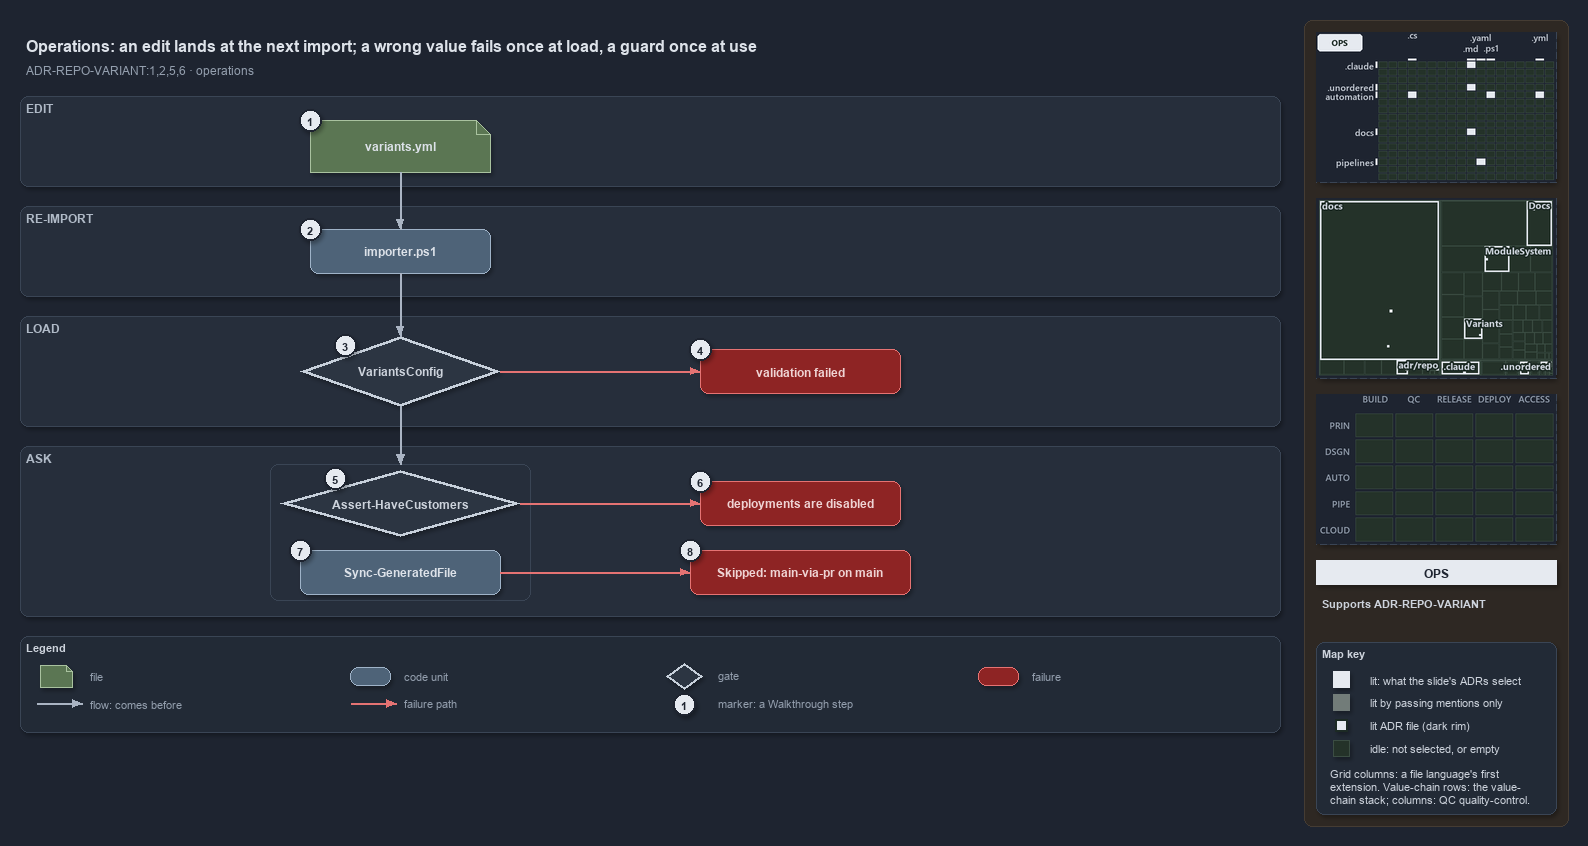

The diagram above was exported from draw.io. Its source (the exported page's mxGraphModel, read from the mxfile embedded in the PNG):
<mxGraphModel dx="1024" dy="768" grid="0" gridSize="10" guides="1" tooltips="1" connect="1" arrows="1" fold="1" page="1" pageScale="1" pageWidth="1572" pageHeight="736" background="#1E2430" math="0" shadow="1">
  <root>
    <mxCell id="0" />
    <mxCell id="1" parent="0" />
    <mxCell id="sidebar-bg" value="" style="rounded=1;arcSize=2;html=1;fillColor=#2E2823;strokeColor=#453C33;shadow=0;" vertex="1" parent="1">
      <mxGeometry x="1304" y="4" width="264" height="806" as="geometry" />
    </mxCell>
    <mxCell id="title" value="Operations: an edit lands at the next import; a wrong value fails once at load, a guard once at use" style="text;html=1;align=left;verticalAlign=middle;fontSize=16;fontStyle=1;fontColor=#DDE2E9;" vertex="1" parent="1">
      <mxGeometry x="20" y="14" width="1260" height="30" as="geometry" />
    </mxCell>
    <mxCell id="subtitle" value="ADR-REPO-VARIANT:1,2,5,6 &amp;#183; operations" style="text;html=1;align=left;verticalAlign=middle;fontSize=12;fontColor=#949FAE;" vertex="1" parent="1">
      <mxGeometry x="20" y="44" width="1240" height="20" as="geometry" />
    </mxCell>
    <mxCell id="band-edit" value="EDIT" style="rounded=1;html=1;arcSize=3;fillColor=#262E3B;strokeColor=#3A4555;verticalAlign=top;align=left;spacingLeft=8;fontStyle=1;fontSize=12;fontColor=#B0BAC7;" vertex="1" parent="1">
      <mxGeometry x="20" y="80" width="1260" height="90" as="geometry" />
    </mxCell>
    <mxCell id="band-import" value="RE-IMPORT" style="rounded=1;html=1;arcSize=3;fillColor=#262E3B;strokeColor=#3A4555;verticalAlign=top;align=left;spacingLeft=8;fontStyle=1;fontSize=12;fontColor=#B0BAC7;" vertex="1" parent="1">
      <mxGeometry x="20" y="190" width="1260" height="90" as="geometry" />
    </mxCell>
    <mxCell id="band-load" value="LOAD" style="rounded=1;html=1;arcSize=3;fillColor=#262E3B;strokeColor=#3A4555;verticalAlign=top;align=left;spacingLeft=8;fontStyle=1;fontSize=12;fontColor=#B0BAC7;" vertex="1" parent="1">
      <mxGeometry x="20" y="300" width="1260" height="110" as="geometry" />
    </mxCell>
    <mxCell id="band-ask" value="ASK" style="rounded=1;html=1;arcSize=3;fillColor=#262E3B;strokeColor=#3A4555;verticalAlign=top;align=left;spacingLeft=8;fontStyle=1;fontSize=12;fontColor=#B0BAC7;" vertex="1" parent="1">
      <mxGeometry x="20" y="430" width="1260" height="170" as="geometry" />
    </mxCell>
    <mxCell id="g-file" value="&lt;b&gt;variants.yml&lt;/b&gt;" style="shape=note;size=14;whiteSpace=wrap;html=1;fillColor=#5B7653;strokeColor=#A9C29F;fontColor=#DDE2E9;fontSize=12;" vertex="1" parent="1">
      <mxGeometry x="310" y="104" width="180" height="52" as="geometry" />
    </mxCell>
    <mxCell id="g-importer" value="&lt;b&gt;importer.ps1&lt;/b&gt;" style="rounded=1;whiteSpace=wrap;html=1;arcSize=20;fillColor=#4E6378;strokeColor=#9FB3C8;fontColor=#DDE2E9;fontSize=12;" vertex="1" parent="1">
      <mxGeometry x="310" y="213" width="180" height="44" as="geometry" />
    </mxCell>
    <mxCell id="g-variantsconfig" value="&lt;b&gt;VariantsConfig&lt;/b&gt;" style="rhombus;whiteSpace=wrap;html=1;fillColor=#2C3542;strokeColor=#C7D0DB;strokeWidth=3;fontColor=#CDD3DC;fontSize=12;" vertex="1" parent="1">
      <mxGeometry x="300" y="320" width="200" height="70" as="geometry" />
    </mxCell>
    <mxCell id="x-validation" value="&lt;b&gt;validation failed&lt;/b&gt;" style="rounded=1;whiteSpace=wrap;html=1;arcSize=20;fillColor=#8E2424;strokeColor=#E57373;fontColor=#EFD4D4;fontSize=12;" vertex="1" parent="1">
      <mxGeometry x="700" y="333" width="200" height="44" as="geometry" />
    </mxCell>
    <mxCell id="frame-ask" value="" style="rounded=1;html=1;arcSize=6;fillColor=none;strokeColor=#3A4555;" vertex="1" parent="1">
      <mxGeometry x="270" y="448" width="260" height="136" as="geometry" />
    </mxCell>
    <mxCell id="port-frame-top" value="" style="text;html=1;strokeColor=none;fillColor=none;" vertex="1" parent="1">
      <mxGeometry x="400" y="448" width="1" height="1" as="geometry" />
    </mxCell>
    <mxCell id="g-assert" value="&lt;b&gt;Assert-HaveCustomers&lt;/b&gt;" style="rhombus;whiteSpace=wrap;html=1;fillColor=#2C3542;strokeColor=#C7D0DB;strokeWidth=3;fontColor=#CDD3DC;fontSize=12;" vertex="1" parent="1">
      <mxGeometry x="280" y="454" width="240" height="66" as="geometry" />
    </mxCell>
    <mxCell id="x-disabled" value="&lt;b&gt;deployments are disabled&lt;/b&gt;" style="rounded=1;whiteSpace=wrap;html=1;arcSize=20;fillColor=#8E2424;strokeColor=#E57373;fontColor=#EFD4D4;fontSize=12;" vertex="1" parent="1">
      <mxGeometry x="700" y="465" width="200" height="44" as="geometry" />
    </mxCell>
    <mxCell id="g-sync" value="&lt;b&gt;Sync-GeneratedFile&lt;/b&gt;" style="rounded=1;whiteSpace=wrap;html=1;arcSize=20;fillColor=#4E6378;strokeColor=#9FB3C8;fontColor=#DDE2E9;fontSize=12;" vertex="1" parent="1">
      <mxGeometry x="300" y="534" width="200" height="44" as="geometry" />
    </mxCell>
    <mxCell id="x-skipped" value="&lt;b&gt;Skipped: main-via-pr on main&lt;/b&gt;" style="rounded=1;whiteSpace=wrap;html=1;arcSize=20;fillColor=#8E2424;strokeColor=#E57373;fontColor=#EFD4D4;fontSize=12;" vertex="1" parent="1">
      <mxGeometry x="690" y="534" width="220" height="44" as="geometry" />
    </mxCell>
    <mxCell id="e-file-importer" value="" style="edgeStyle=orthogonalEdgeStyle;rounded=1;html=1;endArrow=block;strokeColor=#AAB4C3;shadow=0;fontColor=#CDD3DC;" edge="1" parent="1" source="g-file" target="g-importer">
      <mxGeometry relative="1" as="geometry" />
    </mxCell>
    <mxCell id="e-importer-load" value="" style="edgeStyle=orthogonalEdgeStyle;rounded=1;html=1;endArrow=block;strokeColor=#AAB4C3;shadow=0;fontColor=#CDD3DC;" edge="1" parent="1" source="g-importer" target="g-variantsconfig">
      <mxGeometry relative="1" as="geometry" />
    </mxCell>
    <mxCell id="e-load-ask" value="" style="edgeStyle=orthogonalEdgeStyle;rounded=1;html=1;endArrow=block;strokeColor=#AAB4C3;shadow=0;fontColor=#CDD3DC;" edge="1" parent="1" source="g-variantsconfig" target="port-frame-top">
      <mxGeometry relative="1" as="geometry" />
    </mxCell>
    <mxCell id="e-load-validation" value="" style="edgeStyle=orthogonalEdgeStyle;rounded=1;html=1;endArrow=block;strokeColor=#E57373;shadow=0;fontColor=#CDD3DC;" edge="1" parent="1" source="g-variantsconfig" target="x-validation">
      <mxGeometry relative="1" as="geometry" />
    </mxCell>
    <mxCell id="e-assert-disabled" value="" style="edgeStyle=orthogonalEdgeStyle;rounded=1;html=1;endArrow=block;strokeColor=#E57373;shadow=0;fontColor=#CDD3DC;" edge="1" parent="1" source="g-assert" target="x-disabled">
      <mxGeometry relative="1" as="geometry" />
    </mxCell>
    <mxCell id="e-sync-skipped" value="" style="edgeStyle=orthogonalEdgeStyle;rounded=1;html=1;endArrow=block;strokeColor=#E57373;shadow=0;fontColor=#CDD3DC;" edge="1" parent="1" source="g-sync" target="x-skipped">
      <mxGeometry relative="1" as="geometry" />
    </mxCell>
    <mxCell id="mark-1" value="1" style="ellipse;html=1;fillColor=#E6EAF0;strokeColor=#1E2430;strokeWidth=2;fontColor=#1E2430;fontStyle=1;fontSize=11;" vertex="1" parent="1">
      <mxGeometry x="299" y="93" width="22" height="22" as="geometry" />
    </mxCell>
    <mxCell id="mark-2" value="2" style="ellipse;html=1;fillColor=#E6EAF0;strokeColor=#1E2430;strokeWidth=2;fontColor=#1E2430;fontStyle=1;fontSize=11;" vertex="1" parent="1">
      <mxGeometry x="299" y="202" width="22" height="22" as="geometry" />
    </mxCell>
    <mxCell id="mark-3" value="3" style="ellipse;html=1;fillColor=#E6EAF0;strokeColor=#1E2430;strokeWidth=2;fontColor=#1E2430;fontStyle=1;fontSize=11;" vertex="1" parent="1">
      <mxGeometry x="334" y="318" width="22" height="22" as="geometry" />
    </mxCell>
    <mxCell id="mark-4" value="4" style="ellipse;html=1;fillColor=#E6EAF0;strokeColor=#1E2430;strokeWidth=2;fontColor=#1E2430;fontStyle=1;fontSize=11;" vertex="1" parent="1">
      <mxGeometry x="689" y="322" width="22" height="22" as="geometry" />
    </mxCell>
    <mxCell id="mark-5" value="5" style="ellipse;html=1;fillColor=#E6EAF0;strokeColor=#1E2430;strokeWidth=2;fontColor=#1E2430;fontStyle=1;fontSize=11;" vertex="1" parent="1">
      <mxGeometry x="324" y="451" width="22" height="22" as="geometry" />
    </mxCell>
    <mxCell id="mark-6" value="6" style="ellipse;html=1;fillColor=#E6EAF0;strokeColor=#1E2430;strokeWidth=2;fontColor=#1E2430;fontStyle=1;fontSize=11;" vertex="1" parent="1">
      <mxGeometry x="689" y="454" width="22" height="22" as="geometry" />
    </mxCell>
    <mxCell id="mark-7" value="7" style="ellipse;html=1;fillColor=#E6EAF0;strokeColor=#1E2430;strokeWidth=2;fontColor=#1E2430;fontStyle=1;fontSize=11;" vertex="1" parent="1">
      <mxGeometry x="289" y="523" width="22" height="22" as="geometry" />
    </mxCell>
    <mxCell id="mark-8" value="8" style="ellipse;html=1;fillColor=#E6EAF0;strokeColor=#1E2430;strokeWidth=2;fontColor=#1E2430;fontStyle=1;fontSize=11;" vertex="1" parent="1">
      <mxGeometry x="679" y="523" width="22" height="22" as="geometry" />
    </mxCell>
    <mxCell id="legend" value="&lt;b&gt;Legend&lt;/b&gt;" style="rounded=1;whiteSpace=wrap;html=1;arcSize=6;fillColor=#222A36;strokeColor=#3A4555;align=left;verticalAlign=top;spacing=8;fontSize=11;fontColor=#CDD3DC;" vertex="1" parent="1">
      <mxGeometry x="20" y="620" width="1260" height="96" as="geometry" />
    </mxCell>
    <mxCell id="lg-0" value="" style="shape=note;size=6;html=1;fillColor=#5B7653;strokeColor=#A9C29F;" vertex="1" parent="1">
      <mxGeometry x="40" y="649" width="32" height="22" as="geometry" />
    </mxCell>
    <mxCell id="lg-0-t" value="file" style="text;html=1;align=left;verticalAlign=middle;fontSize=11;fontColor=#949FAE;" vertex="1" parent="1">
      <mxGeometry x="84" y="649" width="260" height="20" as="geometry" />
    </mxCell>
    <mxCell id="lg-1" value="" style="rounded=1;html=1;arcSize=20;fillColor=#4E6378;strokeColor=#9FB3C8;" vertex="1" parent="1">
      <mxGeometry x="350" y="651" width="40" height="18" as="geometry" />
    </mxCell>
    <mxCell id="lg-1-t" value="code unit" style="text;html=1;align=left;verticalAlign=middle;fontSize=11;fontColor=#949FAE;" vertex="1" parent="1">
      <mxGeometry x="398" y="649" width="260" height="20" as="geometry" />
    </mxCell>
    <mxCell id="lg-2" value="" style="rhombus;html=1;fillColor=#2C3542;strokeColor=#C7D0DB;strokeWidth=2;fontColor=#CDD3DC;" vertex="1" parent="1">
      <mxGeometry x="666" y="647" width="36" height="26" as="geometry" />
    </mxCell>
    <mxCell id="lg-2-t" value="gate" style="text;html=1;align=left;verticalAlign=middle;fontSize=11;fontColor=#949FAE;" vertex="1" parent="1">
      <mxGeometry x="712" y="649" width="260" height="20" as="geometry" />
    </mxCell>
    <mxCell id="lg-3" value="" style="rounded=1;html=1;arcSize=20;fillColor=#8E2424;strokeColor=#E57373;" vertex="1" parent="1">
      <mxGeometry x="978" y="651" width="40" height="18" as="geometry" />
    </mxCell>
    <mxCell id="lg-3-t" value="failure" style="text;html=1;align=left;verticalAlign=middle;fontSize=11;fontColor=#949FAE;" vertex="1" parent="1">
      <mxGeometry x="1026" y="649" width="260" height="20" as="geometry" />
    </mxCell>
    <mxCell id="lg-4-a" value="" style="text;html=1;strokeColor=none;fillColor=none;" vertex="1" parent="1">
      <mxGeometry x="36" y="687" width="1" height="1" as="geometry" />
    </mxCell>
    <mxCell id="lg-4-b" value="" style="text;html=1;strokeColor=none;fillColor=none;" vertex="1" parent="1">
      <mxGeometry x="82" y="687" width="1" height="1" as="geometry" />
    </mxCell>
    <mxCell id="lg-4" value="" style="edgeStyle=orthogonalEdgeStyle;rounded=1;html=1;endArrow=block;strokeColor=#AAB4C3;shadow=0;fontColor=#CDD3DC;" edge="1" parent="1" source="lg-4-a" target="lg-4-b">
      <mxGeometry relative="1" as="geometry" />
    </mxCell>
    <mxCell id="lg-4-t" value="flow: comes before" style="text;html=1;align=left;verticalAlign=middle;fontSize=11;fontColor=#949FAE;" vertex="1" parent="1">
      <mxGeometry x="84" y="677" width="260" height="20" as="geometry" />
    </mxCell>
    <mxCell id="lg-5-a" value="" style="text;html=1;strokeColor=none;fillColor=none;" vertex="1" parent="1">
      <mxGeometry x="350" y="687" width="1" height="1" as="geometry" />
    </mxCell>
    <mxCell id="lg-5-b" value="" style="text;html=1;strokeColor=none;fillColor=none;" vertex="1" parent="1">
      <mxGeometry x="396" y="687" width="1" height="1" as="geometry" />
    </mxCell>
    <mxCell id="lg-5" value="" style="edgeStyle=orthogonalEdgeStyle;rounded=1;html=1;endArrow=block;strokeColor=#E57373;shadow=0;fontColor=#CDD3DC;" edge="1" parent="1" source="lg-5-a" target="lg-5-b">
      <mxGeometry relative="1" as="geometry" />
    </mxCell>
    <mxCell id="lg-5-t" value="failure path" style="text;html=1;align=left;verticalAlign=middle;fontSize=11;fontColor=#949FAE;" vertex="1" parent="1">
      <mxGeometry x="398" y="677" width="260" height="20" as="geometry" />
    </mxCell>
    <mxCell id="lg-6" value="1" style="ellipse;html=1;fillColor=#E6EAF0;strokeColor=#1E2430;strokeWidth=2;fontColor=#1E2430;fontStyle=1;fontSize=11;" vertex="1" parent="1">
      <mxGeometry x="673" y="677" width="22" height="22" as="geometry" />
    </mxCell>
    <mxCell id="lg-6-t" value="marker: a Walkthrough step" style="text;html=1;align=left;verticalAlign=middle;fontSize=11;fontColor=#949FAE;" vertex="1" parent="1">
      <mxGeometry x="712" y="677" width="260" height="20" as="geometry" />
    </mxCell>
    <mxCell id="minimap-grid" value="" style="shape=image;imageAspect=0;rounded=1;arcSize=4;whiteSpace=wrap;html=1;fillColor=#262E3B;strokeColor=#3A4555;dashed=1;fontColor=#949FAE;fontSize=11;image=data:image/png,(base64 omitted: 12968 chars);" vertex="1" parent="1">
      <mxGeometry x="1316" y="16" width="240" height="150" as="geometry" />
    </mxCell>
    <mxCell id="minimap-tree" value="" style="shape=image;imageAspect=0;rounded=1;arcSize=4;whiteSpace=wrap;html=1;fillColor=#262E3B;strokeColor=#3A4555;dashed=1;fontColor=#949FAE;fontSize=11;image=data:image/png,(base64 omitted: 18848 chars);" vertex="1" parent="1">
      <mxGeometry x="1316" y="182" width="240" height="180" as="geometry" />
    </mxCell>
    <mxCell id="minimap-chain" value="" style="shape=image;imageAspect=0;rounded=1;arcSize=4;whiteSpace=wrap;html=1;fillColor=#262E3B;strokeColor=#3A4555;dashed=1;fontColor=#949FAE;fontSize=11;image=data:image/png,(base64 omitted: 11912 chars);" vertex="1" parent="1">
      <mxGeometry x="1316" y="378" width="240" height="150" as="geometry" />
    </mxCell>
    <mxCell id="lens-badge" value="OPS" style="rounded=0;whiteSpace=wrap;html=1;align=center;verticalAlign=middle;fontSize=12;fontStyle=1;fontColor=#1E2430;fillColor=#E6EAF0;strokeColor=none;" vertex="1" parent="1">
      <mxGeometry x="1316" y="544" width="240" height="24" as="geometry" />
    </mxCell>
    <mxCell id="supports" value="&lt;b&gt;Supports&lt;/b&gt; ADR-REPO-VARIANT" style="text;html=1;whiteSpace=wrap;align=left;verticalAlign=top;fontSize=11;fontColor=#CDD3DC;" vertex="1" parent="1">
      <mxGeometry x="1316" y="576" width="240" height="38" as="geometry" />
    </mxCell>
    <mxCell id="mapkey" value="&lt;b&gt;Map key&lt;/b&gt;" style="rounded=1;arcSize=6;whiteSpace=wrap;html=1;align=left;verticalAlign=top;fontSize=11;fontColor=#CDD3DC;fillColor=#222A36;strokeColor=#3A4555;spacingLeft=8;spacingTop=2;" vertex="1" parent="1">
      <mxGeometry x="1316" y="626" width="240" height="172" as="geometry" />
    </mxCell>
    <mxCell id="mapkey-lit" value="" style="rounded=0;html=1;fillColor=#E6EAF0;strokeColor=#E6EAF0;" vertex="1" parent="1">
      <mxGeometry x="1333.0" y="655.0" width="16" height="16" as="geometry" />
    </mxCell>
    <mxCell id="mapkey-lit-text" value="lit: what the slide's ADRs select" style="text;html=1;align=left;verticalAlign=middle;fontSize=11;fontColor=#CDD3DC;" vertex="1" parent="1">
      <mxGeometry x="1364" y="653" width="184" height="20" as="geometry" />
    </mxCell>
    <mxCell id="mapkey-touched" value="" style="rounded=0;html=1;fillColor=#727C79;strokeColor=#727C79;" vertex="1" parent="1">
      <mxGeometry x="1333.0" y="678.0" width="16" height="16" as="geometry" />
    </mxCell>
    <mxCell id="mapkey-touched-text" value="lit by passing mentions only" style="text;html=1;align=left;verticalAlign=middle;fontSize=11;fontColor=#CDD3DC;" vertex="1" parent="1">
      <mxGeometry x="1364" y="676" width="184" height="20" as="geometry" />
    </mxCell>
    <mxCell id="mapkey-adr" value="" style="rounded=0;html=1;fillColor=#E6EAF0;strokeColor=#1C2A24;strokeWidth=2;" vertex="1" parent="1">
      <mxGeometry x="1335.0" y="703.0" width="12" height="12" as="geometry" />
    </mxCell>
    <mxCell id="mapkey-adr-text" value="lit ADR file (dark rim)" style="text;html=1;align=left;verticalAlign=middle;fontSize=11;fontColor=#CDD3DC;" vertex="1" parent="1">
      <mxGeometry x="1364" y="699" width="184" height="20" as="geometry" />
    </mxCell>
    <mxCell id="mapkey-idle" value="" style="rounded=0;html=1;fillColor=#243229;strokeColor=#3B4D43;" vertex="1" parent="1">
      <mxGeometry x="1333.0" y="724.0" width="16" height="16" as="geometry" />
    </mxCell>
    <mxCell id="mapkey-idle-text" value="idle: not selected, or empty" style="text;html=1;align=left;verticalAlign=middle;fontSize=11;fontColor=#CDD3DC;" vertex="1" parent="1">
      <mxGeometry x="1364" y="722" width="184" height="20" as="geometry" />
    </mxCell>
    <mxCell id="mapkey-codes" value="Grid columns: a file language's first&lt;br&gt;extension. Value-chain rows: the value-&lt;br&gt;chain stack; columns: QC quality-control." style="text;html=1;align=left;verticalAlign=top;whiteSpace=wrap;fontSize=11;fontColor=#CDD3DC;" vertex="1" parent="1">
      <mxGeometry x="1324" y="746" width="224" height="46" as="geometry" />
    </mxCell>
  </root>
</mxGraphModel>